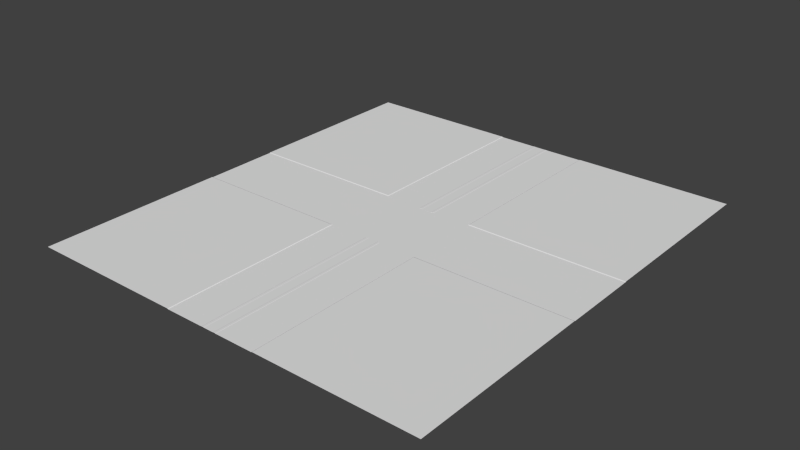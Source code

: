 # Source: Road2.blend  (saved by Blender 2.72.0; exported with 4.5.12 LTS)
import bpy
from mathutils import Matrix  # noqa: F401  (used for matrix-valued properties, if any)

bpy.ops.wm.read_factory_settings(use_empty=True)
scene = bpy.context.scene
scene.name = 'Scene'

# ---- collections
col_collection_1 = bpy.data.collections.new('Collection 1'); scene.collection.children.link(col_collection_1)

# ---- world
world_world = bpy.data.worlds.new('World'); scene.world = world_world
world_world.color = (0.05088, 0.05088, 0.05088)
world_world.use_sun_shadow = False
world_world.sun_shadow_jitter_overblur = 0.0
world_world.cycles.sampling_method = 'MANUAL'
world_world.cycles.sample_map_resolution = 256

# ---- meshes
me_plane = bpy.data.meshes.new('Plane')
me_plane.from_pydata([(-10.4, 0.09935, 50.0), (10.32, 0.09935, 50.0), (10.32, 0.09933, -50.0), (-10.4, 0.09933, -50.0), (-1.836, 0.09935, 50.0), (1.759, 0.09935, 50.0), (1.759, 0.09933, -50.0), (-1.836, 0.09933, -50.0), (10.47, 0.1893, 50.0), (-10.55, 0.1893, -50.0), (-10.55, 0.1893, 50.0), (10.47, 0.1893, -50.0), (-1.726, 0.1276, 50.0), (1.649, 0.1276, 50.0), (1.649, 0.1275, -50.0), (-1.726, 0.1275, -50.0), (-1.287, 0.1276, 50.0), (1.225, 0.1276, 50.0), (1.225, 0.1275, -50.0), (-1.287, 0.1275, -50.0), (-1.123, 0.1062, 50.0), (1.06, 0.1062, 50.0), (1.06, 0.1062, -50.0), (-1.123, 0.1062, -50.0), (1.442, 0.1276, 50.0), (1.442, 0.1275, -50.0), (-1.505, 0.1275, -50.0), (-1.505, 0.1276, 50.0), (10.74, 0.1893, 50.0), (10.74, 0.1893, -50.0), (-10.84, 0.1893, -50.0), (-10.84, 0.1893, 50.0), (45.51, 0.1893, 50.0), (45.51, 0.1893, -50.0), (-45.61, 0.1893, -50.0), (-45.61, 0.1893, 50.0), (13.78, 0.1893, 50.0), (13.78, 0.1893, -50.0), (-13.89, 0.1893, -50.0), (-13.89, 0.1893, 50.0), (-10.4, 0.09934, 8.386), (10.32, 0.09934, 8.386), (-1.836, 0.09934, 8.386), (1.759, 0.09934, 8.386), (-10.55, 0.1893, 8.621), (10.47, 0.1893, 8.621), (-1.726, 0.1276, 8.386), (1.649, 0.1276, 8.386), (-1.287, 0.1276, 8.046), (1.225, 0.1276, 8.046), (-1.123, 0.1062, 7.975), (1.06, 0.1062, 7.975), (1.442, 0.1276, 8.189), (-1.505, 0.1276, 8.189), (10.74, 0.1893, 8.621), (-10.84, 0.1893, 8.621), (45.51, 0.1893, 8.621), (-45.61, 0.1893, 8.621), (13.78, 0.1893, 8.621), (-13.89, 0.1893, 8.621), (-10.4, 0.09934, -8.556), (10.32, 0.09934, -8.556), (-1.836, 0.09934, -8.556), (1.759, 0.09934, -8.556), (-10.55, 0.1893, -8.791), (10.47, 0.1893, -8.791), (-1.726, 0.1276, -8.556), (1.649, 0.1276, -8.556), (-1.287, 0.1276, -8.386), (1.225, 0.1276, -8.386), (-1.123, 0.1062, -8.35), (1.06, 0.1062, -8.352), (1.442, 0.1276, -8.475), (-1.505, 0.1276, -8.429), (10.74, 0.1893, -8.791), (-10.84, 0.1893, -8.791), (45.51, 0.1893, -8.791), (-45.61, 0.1893, -8.791), (13.78, 0.1893, -8.791), (-13.89, 0.1893, -8.791), (45.51, 0.09934, 8.386), (-45.61, 0.09934, 8.386), (45.51, 0.09934, -8.556), (-45.61, 0.09934, -8.556), (-1.287, 0.03934, 8.046), (1.225, 0.03934, 8.046), (-1.123, 0.03934, 7.975), (1.06, 0.03934, 7.975), (1.442, 0.03934, 8.189), (-1.505, 0.03934, 8.189), (-1.287, 0.03934, -8.386), (1.225, 0.03934, -8.386), (-1.123, 0.03934, -8.35), (1.06, 0.03934, -8.352), (1.442, 0.03934, -8.475), (-1.505, 0.03934, -8.429), (-10.4, 0.09934, -9.047), (13.78, 0.1893, 8.878), (10.32, 0.09934, -9.047), (-1.836, 0.09934, -8.807), (-45.61, 0.1893, 8.878), (45.51, 0.1893, 8.878), (1.759, 0.09934, -8.807), (-10.84, 0.1893, 8.878), (-10.55, 0.1893, -9.047), (10.74, 0.1893, 8.878), (10.47, 0.1893, -9.047), (-1.505, 0.1276, 8.614), (-1.726, 0.1276, -8.807), (1.442, 0.1276, 8.614), (1.649, 0.1276, -8.807), (1.06, 0.1062, 8.232), (-1.287, 0.1276, -8.641), (-1.123, 0.1062, 8.232), (1.225, 0.1276, -8.641), (1.225, 0.1276, 8.303), (-1.123, 0.1062, -8.606), (-1.287, 0.1276, 8.303), (1.06, 0.1062, -8.607), (1.649, 0.1276, 8.637), (1.442, 0.1276, -8.731), (-1.726, 0.1276, 8.637), (-1.505, 0.1276, -8.685), (10.47, 0.1893, 8.878), (10.74, 0.1893, -9.047), (-10.55, 0.1893, 8.878), (-10.84, 0.1893, -9.047), (1.759, 0.09934, 8.637), (45.51, 0.1893, -9.047), (-1.836, 0.09934, 8.637), (10.32, 0.09934, 8.878), (-45.61, 0.1893, -9.047), (13.78, 0.1893, -9.047), (-10.4, 0.09934, 8.878), (-13.89, 0.1893, -9.047), (-13.89, 0.1893, 8.878), (-0.3952, 0.1062, 50.0), (0.3326, 0.1062, 50.0), (-0.3952, 0.1062, 7.837), (0.3326, 0.1062, 7.837), (-0.3952, 0.03934, 7.837), (0.3326, 0.03934, 7.837), (-0.3952, 0.1062, 8.094), (0.3326, 0.1062, 8.094), (-0.3952, 0.1062, -50.0), (0.3326, 0.1062, -50.0), (-0.3952, 0.1062, -8.204), (0.3326, 0.1062, -8.204), (-0.3952, 0.03934, -8.204), (0.3326, 0.03934, -8.204), (-0.3952, 0.1062, -8.46), (0.3326, 0.1062, -8.46), (-10.76, 0.09934, 8.386), (10.66, 0.09934, 8.386), (10.66, 0.09934, -8.556), (-10.76, 0.09934, -8.556), (-45.61, 0.09934, -0.08526), (45.51, 0.09934, -0.08526), (-10.76, 0.09934, -0.08526), (10.66, 0.09934, -0.08526)], [], [(127, 130, 41, 43), (133, 129, 42, 40), (103, 125, 44, 55), (109, 119, 47, 52), (133, 40, 44, 125), (127, 43, 47, 119), (107, 117, 48, 53), (115, 49, 51, 111), (115, 109, 52, 49), (121, 107, 53, 46), (123, 105, 54, 45), (135, 103, 55, 59), (100, 135, 59, 57), (105, 97, 58, 54), (97, 101, 56, 58), (99, 62, 66, 108), (98, 61, 65, 106), (150, 116, 70, 146), (112, 68, 70, 116), (60, 64, 75, 79, 77, 83), (40, 81, 57, 59, 55, 44), (45, 54, 58, 56, 80, 41), (65, 61, 82, 76, 78, 74), (72, 69, 91, 94), (69, 71, 93, 91), (70, 68, 90, 92), (146, 70, 92, 148), (68, 73, 95, 90), (49, 52, 88, 85), (51, 49, 85, 87), (48, 50, 86, 84), (139, 51, 87, 141), (53, 48, 84, 89), (46, 53, 89, 42), (52, 47, 43, 88), (72, 94, 63, 67), (62, 95, 73, 66), (63, 61, 98, 102), (102, 98, 2, 6), (60, 62, 99, 96), (36, 97, 105, 28), (96, 99, 7, 3), (75, 64, 104, 126), (39, 135, 100, 35), (126, 104, 9, 30), (72, 67, 110, 120), (31, 103, 135, 39), (120, 110, 14, 25), (28, 105, 123, 8), (7, 99, 108, 15), (60, 96, 104, 64), (27, 107, 121, 12), (96, 3, 9, 104), (63, 102, 110, 67), (24, 109, 115, 17), (102, 6, 14, 110), (17, 115, 111, 21), (2, 98, 106, 11), (73, 68, 112, 122), (16, 20, 113, 117), (48, 117, 113, 50), (122, 112, 19, 26), (137, 21, 111, 143), (138, 50, 113, 142), (144, 23, 116, 150), (16, 117, 107, 27), (19, 112, 116, 23), (69, 114, 118, 71), (1, 8, 123, 130), (41, 130, 123, 45), (114, 18, 22, 118), (69, 72, 120, 114), (5, 127, 119, 13), (114, 120, 25, 18), (66, 73, 122, 108), (0, 133, 125, 10), (108, 122, 26, 15), (65, 74, 124, 106), (4, 12, 121, 129), (42, 129, 121, 46), (106, 124, 29, 11), (79, 75, 126, 134), (13, 119, 109, 24), (134, 126, 30, 38), (77, 79, 134, 131), (10, 125, 103, 31), (131, 134, 38, 34), (74, 78, 132, 124), (4, 129, 133, 0), (124, 132, 37, 29), (78, 76, 128, 132), (1, 130, 127, 5), (132, 128, 33, 37), (32, 101, 97, 36), (50, 138, 140, 86), (138, 139, 141, 140), (20, 136, 142, 113), (136, 137, 143, 142), (51, 139, 143, 111), (139, 138, 142, 143), (118, 151, 147, 71), (151, 150, 146, 147), (71, 147, 149, 93), (147, 146, 148, 149), (22, 145, 151, 118), (145, 144, 150, 151), (159, 153, 80, 157), (156, 81, 152, 158), (158, 152, 153, 159), (154, 159, 157, 82), (83, 156, 158, 155), (155, 158, 159, 154)])
_uv = me_plane.uv_layers.new(name='UVMap')
_uv.uv.foreach_set('vector', [-0.6924, 0.9985, -0.6924, -0.0006394, -0.6581, -0.0006394, -0.6581, 0.9985, -0.6924, 1.0, -0.6924, 0.001365, -0.6581, 0.001365, -0.6581, 1.0, 0.5092, 1.254, 0.5001, 1.252, 0.5001, 1.231, 0.5092, 1.233, 0.5109, 0.5776, 0.5109, 0.5962, 0.5006, 0.5962, 0.5006, 0.5776, 0.491, 1.253, 0.491, 1.233, 0.5001, 1.231, 0.5001, 1.252, 0.4904, 1.187, 0.4904, 1.166, 0.5002, 1.165, 0.5002, 1.185, 0.5109, 0.3119, 0.5109, 0.3315, 0.5006, 0.3315, 0.5006, 0.3119, 0.5109, 0.5579, 0.5006, 0.5579, 0.4992, 0.5432, 0.5096, 0.5432, 0.5109, 0.5579, 0.5109, 0.5776, 0.5006, 0.5776, 0.5006, 0.5579, 0.5109, 0.292, 0.5109, 0.3119, 0.5006, 0.3119, 0.5006, 0.292, 0.4998, -0.167, 0.5096, -0.1651, 0.5096, -0.1447, 0.4998, -0.1466, 0.5094, 1.669, 0.5094, 1.88, 0.4998, 1.88, 0.4998, 1.669, 0.5094, -0.5313, 0.5094, 1.669, 0.4998, 1.669, 0.4998, -0.5313, 0.5102, -0.5598, 0.5102, -0.3471, 0.5012, -0.3471, 0.5012, -0.5598, 0.5102, -0.3471, 0.5102, 1.867, 0.5012, 1.867, 0.5012, -0.3471, 0.4914, 1.277, 0.4914, 1.254, 0.5006, 1.253, 0.5006, 1.276, 0.49, 1.258, 0.49, 1.238, 0.4998, 1.237, 0.4998, 1.257, 0.5083, 0.6021, 0.5083, 0.6748, 0.499, 0.6748, 0.499, 0.6021, 0.5102, 0.6911, 0.5008, 0.6911, 0.499, 0.6748, 0.5083, 0.6748, 0.4895, -0.6468, 0.501, -0.6367, 0.501, -0.6173, 0.501, -0.4152, 0.501, 1.69, 0.4895, 1.69, 0.4887, 1.911, 0.4887, -0.5313, 0.4998, -0.5313, 0.4998, 1.669, 0.4998, 1.88, 0.4998, 1.9, 0.5012, -0.5782, 0.5012, -0.5598, 0.5012, -0.3471, 0.5012, 1.867, 0.4895, 1.867, 0.4895, -0.5889, 0.5017, 1.635, 0.4902, 1.646, 0.4902, -0.7564, 0.5017, -0.7564, 0.5017, 1.409, 0.5017, 1.617, 0.5008, 0.4189, 0.5008, 0.4406, 0.4898, 0.4406, 0.4898, 0.4189, 0.5008, 0.4406, 0.499, 0.4569, 0.4898, 0.4569, 0.4898, 0.4406, 0.499, 0.6748, 0.5008, 0.6911, 0.4898, 0.6911, 0.4898, 0.6748, 0.499, 0.6021, 0.499, 0.6748, 0.4898, 0.6748, 0.4898, 0.6021, 0.5008, 0.6911, 0.5008, 0.7128, 0.4898, 0.7128, 0.4898, 0.6911, 0.5006, 0.5579, 0.5006, 0.5776, 0.4889, 0.5776, 0.4889, 0.5579, 0.4992, 0.5432, 0.5006, 0.5579, 0.4889, 0.5579, 0.4889, 0.5432, 0.5006, 0.3315, 0.4992, 0.3463, 0.4889, 0.3463, 0.4889, 0.3315, 0.4992, 0.4775, 0.4992, 0.5432, 0.4889, 0.5432, 0.4889, 0.4775, 0.5006, 0.3119, 0.5006, 0.3315, 0.4889, 0.3315, 0.4889, 0.3119, 0.5006, 0.292, 0.5006, 0.3119, 0.4889, 0.3119, 0.4889, 0.2868, 0.5006, 0.5776, 0.5006, 0.5962, 0.4889, 0.6014, 0.4889, 0.5776, 0.5008, 0.4189, 0.4898, 0.4189, 0.4898, 0.3925, 0.5008, 0.3982, 0.4898, 0.7406, 0.4898, 0.7128, 0.5008, 0.7128, 0.5008, 0.7349, 1.665, 0.9985, 1.665, -0.0006394, 1.699, -0.0006394, 1.699, 0.9985, 1.699, 0.9985, 1.699, -0.0006394, 7.162, -0.0006394, 7.162, 0.9985, 1.665, 1.0, 1.665, 0.001366, 1.699, 0.001366, 1.699, 1.0, 9.926, -33.7, 9.926, -5.569, 7.842, -5.569, 7.842, -33.7, 1.699, 1.0, 1.699, 0.001366, 7.162, 0.001366, 7.162, 1.0, 0.501, -0.6173, 0.501, -0.6367, 0.5092, -0.6367, 0.5092, -0.6173, -4.547, -16.2, -4.547, -2.48, -14.71, -2.48, -14.71, -16.2, 0.5092, -0.1684, 0.5001, -0.1703, 0.5001, -3.419, 0.5092, -3.418, 0.5008, 0.4189, 0.5008, 0.3982, 0.5102, 0.3982, 0.5102, 0.4189, -6.92, -33.7, -6.92, -5.569, -9.003, -5.569, -9.003, -33.7, 0.51, -0.25, 0.5002, -0.2556, 0.5002, -3.548, 0.51, -3.546, 0.5096, -3.432, 0.5096, -0.1651, 0.4998, -0.167, 0.4998, -3.434, 0.4914, 4.916, 0.4914, 1.277, 0.5006, 1.276, 0.5006, 4.915, 0.491, -0.1488, 0.491, -0.1691, 0.5001, -0.1703, 0.5001, -0.15, 0.5098, -3.97, 0.5098, -0.3153, 0.5006, -0.3174, 0.5006, -3.972, 0.491, -0.1691, 0.491, -3.418, 0.5001, -3.419, 0.5001, -0.1703, 0.4904, -0.2338, 0.4904, -0.2544, 0.5002, -0.2556, 0.5002, -0.235, 0.009139, 3.701, 0.00914, 1.062, 0.0231, 1.062, 0.0231, 3.701, 0.4904, -0.2544, 0.4904, -3.546, 0.5002, -3.548, 0.5002, -0.2556, 0.0231, 3.701, 0.0231, 1.062, 0.03364, 1.062, 0.03364, 3.701, 0.49, 4.512, 0.49, 1.258, 0.4998, 1.257, 0.4998, 4.51, 0.5008, 0.7128, 0.5008, 0.6911, 0.5102, 0.6911, 0.5102, 0.7128, 0.1843, 3.701, 0.1738, 3.701, 0.1738, 1.062, 0.1843, 1.062, 0.5006, 0.3315, 0.5109, 0.3315, 0.5096, 0.3463, 0.4992, 0.3463, 0.1983, -0.08855, 0.1843, -0.08855, 0.1843, -2.717, 0.1983, -2.717, 0.08035, 3.701, 0.03364, 3.701, 0.03364, 1.062, 0.08035, 1.062, 0.4992, 0.4119, 0.4992, 0.3463, 0.5096, 0.3463, 0.5096, 0.4119, 0.1271, -2.717, 0.1738, -2.717, 0.1738, -0.08855, 0.1271, -0.08855, 0.1843, 3.701, 0.1843, 1.062, 0.1983, 1.062, 0.1983, 3.701, 0.1843, -2.717, 0.1843, -0.08855, 0.1738, -0.08855, 0.1738, -2.717, 0.5008, 0.4406, 0.5102, 0.4406, 0.5083, 0.4569, 0.499, 0.4569, 0.49, -3.433, 0.4998, -3.434, 0.4998, -0.167, 0.49, -0.1658, 0.49, -0.1454, 0.49, -0.1658, 0.4998, -0.167, 0.4998, -0.1466, 0.0231, -0.08855, 0.0231, -2.717, 0.03364, -2.717, 0.03364, -0.08855, 0.5008, 0.4406, 0.5008, 0.4189, 0.5102, 0.4189, 0.5102, 0.4406, 0.4904, 4.492, 0.4904, 1.187, 0.5002, 1.185, 0.5002, 4.491, 0.0231, -0.08855, 0.00914, -0.08855, 0.009141, -2.717, 0.0231, -2.717, 0.5008, 0.7349, 0.5008, 0.7128, 0.5102, 0.7128, 0.5102, 0.7349, 0.491, 4.516, 0.491, 1.253, 0.5001, 1.252, 0.5001, 4.514, 0.5006, 1.276, 0.5098, 1.268, 0.5098, 4.917, 0.5006, 4.915, 0.4998, 1.237, 0.5096, 1.239, 0.5096, 1.259, 0.4998, 1.257, 0.4914, -3.971, 0.5006, -3.972, 0.5006, -0.3174, 0.4914, -0.3161, 0.4914, -0.2932, 0.4914, -0.3161, 0.5006, -0.3174, 0.5006, -0.2946, 0.4998, 1.257, 0.5096, 1.259, 0.5096, 4.512, 0.4998, 4.51, 0.501, -0.4152, 0.501, -0.6173, 0.5092, -0.6173, 0.5092, -0.4152, 0.5002, 4.491, 0.5002, 1.185, 0.5084, 1.184, 0.51, 4.493, -9.003, 6.693, -6.92, 6.693, -6.92, 34.71, -9.003, 34.71, 0.501, 1.69, 0.501, -0.4152, 0.5092, -0.4152, 0.5092, 1.69, 0.5001, 4.514, 0.5001, 1.252, 0.5092, 1.254, 0.5092, 4.516, -14.71, 3.502, -4.547, 3.502, -4.547, 17.17, -14.71, 17.17, 0.5017, 1.617, 0.5017, 1.409, 0.5097, 1.409, 0.5097, 1.617, -6.178, 0.001365, -0.6924, 0.001365, -0.6924, 1.0, -6.178, 1.0, 7.842, 6.693, 9.926, 6.693, 9.926, 34.71, 7.842, 34.71, 0.5017, 1.409, 0.5017, -0.7564, 0.5097, -0.7564, 0.5097, 1.409, -6.178, -0.0006394, -0.6924, -0.0006394, -0.6924, 0.9985, -6.178, 0.9985, 5.545, 3.502, 15.71, 3.502, 15.71, 17.17, 5.545, 17.17, 15.71, -16.2, 15.71, -2.48, 5.545, -2.48, 5.545, -16.2, 0.4992, 0.3463, 0.4992, 0.4119, 0.4889, 0.4119, 0.4889, 0.3463, 0.4992, 0.4119, 0.4992, 0.4775, 0.4889, 0.4775, 0.4889, 0.4119, 0.1738, 3.701, 0.1271, 3.701, 0.1271, 1.062, 0.1738, 1.062, 0.1271, 3.701, 0.08035, 3.701, 0.08035, 1.062, 0.1271, 1.062, 0.4992, 0.5432, 0.4992, 0.4775, 0.5096, 0.4775, 0.5096, 0.5432, 0.4992, 0.4775, 0.4992, 0.4119, 0.5096, 0.4119, 0.5096, 0.4775, 0.5083, 0.4569, 0.5083, 0.5295, 0.499, 0.5295, 0.499, 0.4569, 0.5083, 0.5295, 0.5083, 0.6021, 0.499, 0.6021, 0.499, 0.5295, 0.499, 0.4569, 0.499, 0.5295, 0.4898, 0.5295, 0.4898, 0.4569, 0.499, 0.5295, 0.499, 0.6021, 0.4898, 0.6021, 0.4898, 0.5295, 0.03364, -2.717, 0.08035, -2.717, 0.08035, -0.08855, 0.03364, -0.08855, 0.08035, -2.717, 0.1271, -2.717, 0.1271, -0.08855, 0.08035, -0.08855, 2.123, 0.9994, 2.123, 0.0007697, 7.473, 0.0007697, 7.473, 0.9994, -6.514, 0.9994, -6.514, 0.0007697, -1.165, 0.0007697, -1.165, 0.9994, 0.2171, 0.003172, 0.4428, 0.003176, 0.4428, 0.3834, 0.2171, 0.3834, 2.123, 0.9997, 2.123, 0.0009466, 7.473, 0.0009466, 7.473, 0.9997, -6.514, 0.9997, -6.514, 0.0009466, -1.165, 0.0009466, -1.165, 0.9997, 0.4416, 0.3834, 0.2171, 0.3834, 0.2171, 0.003172, 0.4416, 0.003172])
me_plane.use_remesh_preserve_volume = False
me_plane.use_remesh_preserve_attributes = False
me_plane.use_mirror_vertex_groups = False
me_plane.update()

# ---- objects
ob_plane = bpy.data.objects.new('Plane', me_plane)

# ---- transforms, parenting, visibility, modifiers, constraints
ob_plane.location = (0.0, 0.0, 0.0)
ob_plane.rotation_euler = (1.571, -0.0, 0.0)
ob_plane.lineart.crease_threshold = 0.0

# ---- collection membership
col_collection_1.objects.link(ob_plane)

# ---- scene / render settings (as saved in the file)
scene.frame_start = 1; scene.frame_end = 250; scene.frame_set(1)
scene.render.engine = 'BLENDER_EEVEE_NEXT'
scene.render.resolution_percentage = 50
scene.render.dither_intensity = 0.0
scene.render.bake_margin = 10
scene.cycles.use_denoising = False
scene.cycles.samples = 10
scene.cycles.sampling_pattern = 'TABULATED_SOBOL'
scene.cycles.light_sampling_threshold = 0.0
scene.cycles.use_adaptive_sampling = False
scene.cycles.use_light_tree = False
scene.cycles.blur_glossy = 0.0
scene.cycles.pixel_filter_type = 'GAUSSIAN'
scene.cycles.sample_clamp_indirect = 0.0
scene.view_settings.view_transform = 'Standard'
bpy.context.view_layer.update()

# ---- added for rendering (the .blend has no active camera and no usable light): camera, sun
cam_auto = bpy.data.cameras.new('AutoCamera')
cam_auto.lens = 50.0
cam_auto.sensor_width = 36.0
cam_auto.clip_end = 2196.81
ob_auto_camera = bpy.data.objects.new('AutoCamera', cam_auto)
scene.collection.objects.link(ob_auto_camera)
ob_auto_camera.location = (125.124, -150.21, 100.254)
ob_auto_camera.rotation_euler = (1.09748, -7.21219e-08, 0.694738)
scene.camera = ob_auto_camera
light_auto_sun = bpy.data.lights.new('AutoSun', 'SUN')
light_auto_sun.energy = 3.0
light_auto_sun.angle = 0.0523599
ob_auto_sun = bpy.data.objects.new('AutoSun', light_auto_sun)
scene.collection.objects.link(ob_auto_sun)
ob_auto_sun.rotation_euler = (0.872665, 0.174533, 0.523599)
bpy.context.view_layer.update()
